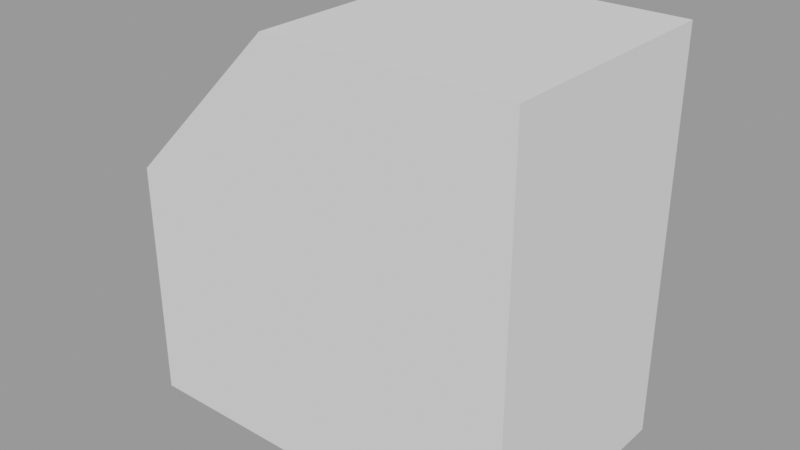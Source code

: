 # Source: AQD_Containers.blend  (saved by Blender 3.4.6; exported with 4.5.12 LTS)
import bpy
from mathutils import Matrix  # noqa: F401  (used for matrix-valued properties, if any)

bpy.ops.wm.read_factory_settings(use_empty=True)
scene = bpy.context.scene
scene.name = 'Scene'

# ---- collections
col_seut__scene = bpy.data.collections.new('SEUT (Scene)'); scene.collection.children.link(col_seut__scene)
col_main__scene = bpy.data.collections.new('Main (Scene)'); col_seut__scene.children.link(col_main__scene)
col_collision___main__scene = bpy.data.collections.new('Collision - Main (Scene)'); col_seut__scene.children.link(col_collision___main__scene)
col_bs1__scene = bpy.data.collections.new('BS1 (Scene)'); col_seut__scene.children.link(col_bs1__scene)
col_bs2__scene = bpy.data.collections.new('BS2 (Scene)'); col_seut__scene.children.link(col_bs2__scene)
col_bs3__scene = bpy.data.collections.new('BS3 (Scene)'); col_seut__scene.children.link(col_bs3__scene)
col_lod1__scene = bpy.data.collections.new('LOD1 (Scene)'); col_seut__scene.children.link(col_lod1__scene)
col_lod2__scene = bpy.data.collections.new('LOD2 (Scene)'); col_seut__scene.children.link(col_lod2__scene)
col_lod3__scene = bpy.data.collections.new('LOD3 (Scene)'); col_seut__scene.children.link(col_lod3__scene)
col_bs1_lod1__scene = bpy.data.collections.new('BS1_LOD1 (Scene)'); col_seut__scene.children.link(col_bs1_lod1__scene)

# ---- meshes
me_cube_011 = bpy.data.meshes.new('Cube.011')
me_cube_011.from_pydata([(1.25, -1.25, 1.25), (-1.25, 1.25, -1.25), (1.25, -1.25, -1.25), (-0.25, -1.25, 1.25), (-1.25, -1.25, -1.25), (-1.25, -1.25, 0.25), (1.25, 1.25, -1.25), (1.25, 1.25, 1.25), (-1.25, 1.25, 0.25), (-0.25, 1.25, 1.25)], [], [(9, 3, 0, 7), (3, 9, 8, 5), (5, 4, 2, 0, 3), (1, 4, 5, 8), (9, 7, 6, 1, 8), (6, 7, 0, 2), (2, 4, 1, 6)])
_uv = me_cube_011.uv_layers.new(name='UVMap')
_uv.uv.foreach_set('vector', [0.775, 0.5, 0.625, 0.9, 0.625, 0.75, 0.625, 0.5, 0.625, 0.9, 0.775, 0.5, 0.525, 0.25, 0.525, -5.364e-08, 0.525, 1.0, 0.375, 1.0, 0.375, 0.75, 0.625, 0.75, 0.625, 0.9, 0.375, 0.25, 0.375, 0.0, 0.525, -5.364e-08, 0.525, 0.25, 0.625, 0.35, 0.625, 0.5, 0.375, 0.5, 0.375, 0.25, 0.525, 0.25, 0.375, 0.5, 0.625, 0.5, 0.625, 0.75, 0.375, 0.75, 0.375, 0.75, 0.125, 0.75, 0.125, 0.5, 0.375, 0.5])
me_cube_011.update()

# ---- objects
ob_cube_017 = bpy.data.objects.new('Cube.017', me_cube_011)

# ---- transforms, parenting, visibility, modifiers, constraints
ob_cube_017.location = (0.0, 0.0, 0.0)
ob_cube_017.scale = (5.0, 3.0, 5.0)

# ---- collection membership
col_main__scene.objects.link(ob_cube_017)

# ---- scene / render settings (as saved in the file)
scene.frame_start = 1; scene.frame_end = 250; scene.frame_set(1)
scene.render.engine = 'BLENDER_EEVEE_NEXT'
scene.render.image_settings.exr_codec = 'NONE'
scene.render.fps = 60
scene.render.simplify_subdivision_render = 0
scene.render.simplify_child_particles_render = 0.0
scene.cycles.sampling_pattern = 'TABULATED_SOBOL'
scene.cycles.use_light_tree = False
scene.view_settings.view_transform = 'Filmic'
bpy.context.view_layer.update()

# ---- added for rendering (the .blend has no active camera and no usable light): camera, sun + grey world if the file has none
cam_auto = bpy.data.cameras.new('AutoCamera')
cam_auto.lens = 50.0
cam_auto.sensor_width = 36.0
cam_auto.clip_end = 1000.0
ob_auto_camera = bpy.data.objects.new('AutoCamera', cam_auto)
scene.collection.objects.link(ob_auto_camera)
ob_auto_camera.location = (17.767, -21.3204, 14.2136)
ob_auto_camera.rotation_euler = (1.09748, -7.21219e-08, 0.694738)
scene.camera = ob_auto_camera
light_auto_sun = bpy.data.lights.new('AutoSun', 'SUN')
light_auto_sun.energy = 3.0
light_auto_sun.angle = 0.0523599
ob_auto_sun = bpy.data.objects.new('AutoSun', light_auto_sun)
scene.collection.objects.link(ob_auto_sun)
ob_auto_sun.rotation_euler = (0.872665, 0.174533, 0.523599)
if scene.world is None:
    world_auto = bpy.data.worlds.new('AutoWorld')
    world_auto.color = (0.3, 0.3, 0.3)
    scene.world = world_auto
bpy.context.view_layer.update()
